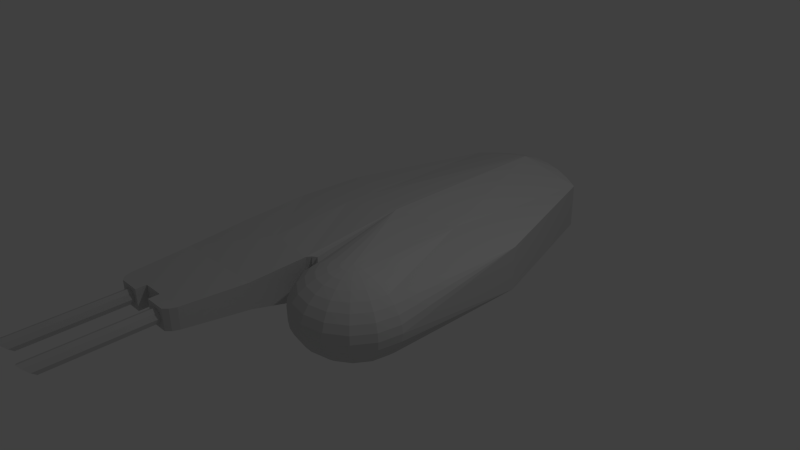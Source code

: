 # Source: jaeger.blend  (saved by Blender 2.72.0; exported with 4.5.12 LTS)
import bpy
from mathutils import Matrix  # noqa: F401  (used for matrix-valued properties, if any)

bpy.ops.wm.read_factory_settings(use_empty=True)
scene = bpy.context.scene
scene.name = 'Scene'

# ---- collections
col_collection_1 = bpy.data.collections.new('Collection 1'); scene.collection.children.link(col_collection_1)

# ---- materials (node trees are filled in below, after node groups)
mat_material_jaeger_texture_tga = bpy.data.materials.new('Material_jaeger.texture.tga')
mat_material_jaeger_texture_tga.alpha_threshold = 0.0
mat_material_jaeger_texture_tga.use_transparent_shadow = False
mat_material_jaeger_texture_tga.diffuse_color = (0.64, 0.64, 0.64, 1.0)
mat_material_jaeger_texture_tga.specular_color = (0.5, 0.5, 0.5)
mat_material_jaeger_texture_tga.roughness = 0.5
mat_material_jaeger_texture_tga.specular_intensity = 1.0

# ---- material node trees

# ---- world
world_world = bpy.data.worlds.new('World'); scene.world = world_world
world_world.color = (0.05088, 0.05088, 0.05088)
world_world.use_sun_shadow = False
world_world.sun_shadow_jitter_overblur = 0.0
world_world.cycles.sampling_method = 'MANUAL'
world_world.cycles.sample_map_resolution = 256

# ---- cameras
cam_camera = bpy.data.cameras.new('Camera')
cam_camera.clip_end = 100.0
cam_camera.lens = 35.0
cam_camera.sensor_width = 32.0
cam_camera.sensor_height = 18.0
cam_camera.ortho_scale = 7.314
cam_camera.dof.focus_distance = 0.0
cam_camera.dof.aperture_fstop = 128.0

# ---- lights
light_lamp = bpy.data.lights.new('Lamp', 'POINT')
light_lamp.transmission_factor = 0.0
light_lamp.cutoff_distance = 30.0
light_lamp.energy = 100.0
light_lamp.shadow_buffer_clip_start = 1.001
light_lamp.shadow_soft_size = 0.1
light_lamp.shadow_maximum_resolution = 0.006
light_lamp.use_absolute_resolution = True
light_lamp.cycles.use_multiple_importance_sampling = False

# ---- meshes
me_jaeger = bpy.data.meshes.new('jaeger')
me_jaeger.from_pydata([(0.9, 0.3, -3.0), (0.675, 0.3255, -3.125), (0.0, 0.5, -3.0), (0.45, 0.359, -3.21), (0.225, 0.3791, -3.265), (0.0, 0.39, -3.3), (-0.225, 0.3791, -3.265), (-0.45, 0.359, -3.21), (-0.675, 0.3255, -3.125), (-0.9, 0.3, -3.0), (0.9, -0.3, -3.0), (0.0, -0.5, -3.0), (0.675, -0.3255, -3.125), (0.45, -0.359, -3.21), (0.225, -0.3791, -3.265), (0.0, -0.39, -3.3), (-0.225, -0.3791, -3.265), (-0.45, -0.359, -3.21), (-0.675, -0.3255, -3.125), (-0.9, -0.3, -3.0), (0.8, -0.56, 1.0), (0.6558, -0.5492, 1.06), (0.6439, -0.5492, 1.0), (0.6439, 0.5492, 1.0), (0.6558, 0.5492, 1.06), (0.8, 0.56, 1.0), (0.6896, 0.5492, 1.11), (0.6896, -0.5492, 1.11), (0.7403, -0.5492, 1.144), (0.7403, 0.5492, 1.144), (0.8, 0.5492, 1.156), (0.8, -0.5492, 1.156), (0.8597, -0.5492, 1.144), (0.8597, 0.5492, 1.144), (0.9104, 0.5492, 1.11), (0.9104, -0.5492, 1.11), (0.9442, -0.5492, 1.06), (0.9442, 0.5492, 1.06), (0.9561, 0.5492, 1.0), (0.9561, -0.5492, 1.0), (0.0, 0.5, -0.4), (0.0, 0.3, 0.9), (0.1348, 0.3111, 1.0), (0.4939, 0.5174, 1.0), (0.3555, 0.4656, 1.0), (0.2343, 0.396, 1.0), (0.0, -0.5, -0.4), (0.1348, -0.3111, 1.0), (0.0, -0.3, 0.9), (0.2343, -0.396, 1.0), (0.3555, -0.4656, 1.0), (0.4939, -0.5174, 1.0), (0.0609, 0.2143, 1.0), (0.01537, 0.1093, 1.0), (0.0, 0.0, 1.0), (0.01537, -0.1093, 1.0), (0.0609, -0.2143, 1.0), (0.75, 0.4, -0.7), (1.5, 0.3, -1.0), (0.75, -0.4, -0.7), (1.5, -0.3, -1.0), (1.366, 0.396, 1.0), (1.465, 0.3111, 1.0), (1.539, 0.2143, 1.0), (1.585, 0.1093, 1.0), (1.6, 0.0, 1.0), (1.106, 0.5174, 1.0), (1.244, 0.4656, 1.0), (1.366, -0.396, 1.0), (1.244, -0.4656, 1.0), (1.106, -0.5174, 1.0), (1.585, -0.1093, 1.0), (1.539, -0.2143, 1.0), (1.465, -0.3111, 1.0), (-0.8, 0.15, 2.6), (-0.5, 0.15, 2.75), (-0.44, 0.15, 2.69), (-0.4, 0.15, 2.6), (-1.4, 0.15, 2.75), (-1.1, 0.15, 2.6), (-1.47, 0.15, 2.69), (-1.5, 0.15, 2.6), (-0.8, -0.15, 2.6), (-0.44, -0.15, 2.69), (-0.5, -0.15, 2.75), (-0.4, -0.15, 2.6), (-1.5, -0.15, 2.6), (-1.1, -0.15, 2.6), (-1.47, -0.15, 2.69), (-1.4, -0.15, 2.75), (-0.06, 0.3, 0.94), (-0.06, -0.3, 0.94), (0.0, 0.3, 0.9), (-0.89, 0.183, 1.738), (-0.89, -0.183, 1.738), (-0.1, 0.3, 1.0), (-0.1, -0.3, 1.0), (-0.75, 0.4, -0.7), (-1.5, 0.3, -1.0), (-0.75, -0.4, -0.7), (-1.5, -0.3, -1.0), (-0.77, 0.4055, -0.2438), (-0.77, -0.4055, -0.2438), (-1.247, 0.000417, 4.25), (-1.147, 0.000417, 4.25), (-1.176, 0.07113, 4.32), (-1.176, -0.07029, 4.18), (-1.247, -0.09958, 4.15), (-1.317, -0.07029, 4.18), (-1.347, 0.000417, 4.25), (-1.317, 0.07113, 4.32), (-1.247, 0.1004, 4.35), (-1.1, 0.0, 2.75), (-1.1, -0.15, 2.75), (-1.1, 0.15, 2.75), (-0.8, 0.0, 2.75), (-0.8, 0.15, 2.75), (-0.8, -0.15, 2.75), (-1.4, 0.0, 2.75), (-0.5, 0.0, 2.75), (-0.65, 0.15, 2.75), (-1.25, 0.15, 2.75), (-0.65, -0.15, 2.75), (-1.25, -0.15, 2.75), (-0.6465, 0.000417, 4.25), (-0.5758, 0.07113, 4.32), (-0.6465, 0.1004, 4.35), (-0.7172, 0.07113, 4.32), (-0.7465, 0.000417, 4.25), (-0.7172, -0.07029, 4.18), (-0.6465, -0.09958, 4.15), (-0.5758, -0.07029, 4.18), (-0.5465, 0.000417, 4.25), (0.0, -0.3, -3.0), (0.0, 0.3, -3.0), (-0.765, -0.21, -2.9), (-0.765, 0.21, -2.9), (-0.135, 0.21, -2.9), (-0.135, -0.21, -2.9), (0.765, 0.21, -2.9), (0.765, -0.21, -2.9), (0.135, -0.21, -2.9), (0.135, 0.21, -2.9), (-0.5758, -0.07029, 2.75), (-0.5465, 0.000417, 2.75), (-0.6465, -0.09958, 2.75), (-0.5758, 0.07113, 2.75), (-0.6465, 0.1004, 2.75), (-0.7172, -0.07029, 2.75), (-0.7465, 0.000417, 2.75), (-0.7172, 0.07113, 2.75), (-1.176, -0.07029, 2.75), (-1.147, 0.000417, 2.75), (-1.247, -0.09958, 2.75), (-1.176, 0.07113, 2.75), (-1.247, 0.1004, 2.75), (-1.317, -0.07029, 2.75), (-1.347, 0.000417, 2.75), (-1.317, 0.07113, 2.75), (-0.24, -0.183, 1.738), (-0.825, -0.2926, 0.9125), (-1.55, -0.252, 0.825), (-1.54, -0.183, 1.737), (-1.54, -0.303, -0.0875), (-1.55, 0.252, 0.825), (-1.54, 0.183, 1.737), (-0.825, 0.2926, 0.9125), (-1.54, 0.303, -0.0875), (-0.24, 0.183, 1.738), (1.083, -0.5174, 1.117), (1.211, -0.4656, 1.17), (1.323, -0.396, 1.216), (1.415, -0.3111, 1.255), (1.483, -0.2143, 1.283), (1.525, -0.1093, 1.3), (1.539, 0.0, 1.306), (1.525, 0.1093, 1.3), (1.483, 0.2143, 1.283), (1.415, 0.3111, 1.255), (1.323, 0.396, 1.216), (1.211, 0.4656, 1.17), (1.083, 0.5174, 1.117), (1.016, 0.5174, 1.216), (1.114, 0.4656, 1.314), (1.2, 0.396, 1.4), (1.27, 0.3111, 1.47), (1.323, 0.2143, 1.523), (1.355, 0.1093, 1.555), (1.366, 0.0, 1.566), (1.355, -0.1093, 1.555), (1.323, -0.2143, 1.523), (1.27, -0.3111, 1.47), (1.2, -0.396, 1.4), (1.114, -0.4656, 1.314), (1.016, -0.5174, 1.216), (0.9172, -0.5174, 1.283), (0.9701, -0.4656, 1.411), (1.016, -0.396, 1.523), (1.055, -0.3111, 1.615), (1.083, -0.2143, 1.683), (1.1, -0.1093, 1.725), (1.106, 0.0, 1.739), (1.1, 0.1093, 1.725), (1.083, 0.2143, 1.683), (1.055, 0.3111, 1.615), (1.016, 0.396, 1.523), (0.9701, 0.4656, 1.411), (0.9172, 0.5174, 1.283), (0.8, 0.5174, 1.306), (0.8, 0.4656, 1.444), (0.8, 0.396, 1.566), (0.8, 0.3111, 1.665), (0.8, 0.2143, 1.739), (0.8, 0.1093, 1.785), (0.8, 0.0, 1.8), (0.8, -0.1093, 1.785), (0.8, -0.2143, 1.739), (0.8, -0.3111, 1.665), (0.8, -0.396, 1.566), (0.8, -0.4656, 1.444), (0.8, -0.5174, 1.306), (0.6828, -0.5174, 1.283), (0.6299, -0.4656, 1.411), (0.5835, -0.396, 1.523), (0.5454, -0.3111, 1.615), (0.5172, -0.2143, 1.683), (0.4997, -0.1093, 1.725), (0.4939, 0.0, 1.739), (0.4997, 0.1093, 1.725), (0.5172, 0.2143, 1.683), (0.5454, 0.3111, 1.615), (0.5835, 0.396, 1.523), (0.6299, 0.4656, 1.411), (0.6828, 0.5174, 1.283), (0.5835, 0.5174, 1.216), (0.4857, 0.4656, 1.314), (0.4, 0.396, 1.4), (0.3297, 0.3111, 1.47), (0.2774, 0.2143, 1.523), (0.2452, 0.1093, 1.555), (0.2343, 0.0, 1.566), (0.2452, -0.1093, 1.555), (0.2774, -0.2143, 1.523), (0.3297, -0.3111, 1.47), (0.4, -0.396, 1.4), (0.4857, -0.4656, 1.314), (0.5835, -0.5174, 1.216), (0.5172, -0.5174, 1.117), (0.3894, -0.4656, 1.17), (0.2774, -0.396, 1.216), (0.1855, -0.3111, 1.255), (0.1172, -0.2143, 1.283), (0.0751, -0.1093, 1.3), (0.0609, 0.0, 1.306), (0.0751, 0.1093, 1.3), (0.1172, 0.2143, 1.283), (0.1855, 0.3111, 1.255), (0.2774, 0.396, 1.216), (0.3894, 0.4656, 1.17), (0.5172, 0.5174, 1.117), (-1.5, -0.15, 2.6), (0.0, -0.3, 0.9)], [(261, 91), (86, 260), (260, 88), (41, 92), (48, 261)], [(0, 1, 2), (1, 3, 2), (3, 4, 2), (4, 5, 2), (5, 6, 2), (6, 7, 2), (7, 8, 2), (8, 9, 2), (10, 11, 12), (12, 11, 13), (13, 11, 14), (14, 11, 15), (15, 11, 16), (16, 11, 17), (17, 11, 18), (18, 11, 19), (20, 21, 22), (23, 24, 25), (24, 26, 25), (20, 27, 21), (20, 28, 27), (26, 29, 25), (29, 30, 25), (20, 31, 28), (20, 32, 31), (30, 33, 25), (33, 34, 25), (20, 35, 32), (20, 36, 35), (34, 37, 25), (37, 38, 25), (20, 39, 36), (40, 41, 42), (40, 23, 25), (40, 43, 23), (40, 44, 43), (40, 45, 44), (40, 42, 45), (46, 47, 48), (46, 20, 22), (46, 49, 47), (46, 50, 49), (46, 51, 50), (46, 22, 51), (41, 52, 42), (41, 53, 52), (41, 54, 53), (48, 55, 54), (48, 56, 55), (48, 47, 56), (57, 0, 2), (40, 57, 2), (58, 0, 57), (59, 11, 10), (46, 11, 59), (59, 10, 60), (58, 61, 62), (58, 57, 61), (58, 62, 63), (58, 63, 64), (58, 64, 65), (25, 38, 57), (38, 66, 57), (66, 67, 57), (67, 61, 57), (40, 25, 57), (46, 59, 20), (20, 59, 39), (68, 69, 59), (69, 70, 59), (70, 39, 59), (60, 65, 71), (60, 71, 72), (60, 72, 73), (60, 73, 68), (60, 68, 59), (58, 65, 60), (74, 75, 76), (74, 76, 77), (78, 79, 80), (81, 80, 79), (82, 83, 84), (82, 85, 83), (86, 87, 88), (89, 88, 87), (54, 90, 91), (48, 54, 91), (54, 92, 90), (79, 74, 93), (87, 94, 82), (40, 95, 90), (40, 90, 41), (46, 48, 91), (46, 91, 96), (97, 2, 9), (98, 97, 9), (97, 40, 2), (99, 19, 11), (100, 19, 99), (99, 11, 46), (40, 97, 101), (46, 102, 99), (103, 104, 105), (103, 106, 104), (103, 107, 106), (103, 108, 107), (103, 109, 108), (103, 110, 109), (103, 111, 110), (103, 105, 111), (112, 87, 79), (113, 87, 112), (112, 79, 114), (115, 74, 82), (116, 74, 115), (115, 82, 117), (118, 80, 88), (78, 80, 118), (118, 88, 89), (119, 83, 76), (84, 83, 119), (119, 76, 75), (75, 74, 120), (120, 74, 116), (114, 79, 121), (121, 79, 78), (117, 82, 122), (122, 82, 84), (89, 87, 123), (123, 87, 113), (124, 125, 126), (124, 126, 127), (124, 127, 128), (124, 128, 129), (124, 129, 130), (124, 130, 131), (124, 131, 132), (124, 132, 125), (10, 12, 133), (19, 133, 18), (15, 133, 14), (15, 16, 133), (13, 133, 12), (13, 14, 133), (17, 18, 133), (17, 133, 16), (0, 134, 1), (9, 8, 134), (5, 4, 134), (5, 134, 6), (3, 1, 134), (3, 134, 4), (7, 134, 8), (7, 6, 134), (135, 136, 137), (135, 137, 138), (139, 140, 141), (139, 141, 142), (134, 142, 141), (134, 141, 133), (10, 133, 141), (10, 141, 140), (0, 139, 142), (0, 142, 134), (0, 10, 140), (0, 140, 139), (133, 138, 137), (133, 137, 134), (19, 135, 133), (135, 138, 133), (9, 134, 136), (134, 137, 136), (19, 9, 136), (19, 136, 135), (98, 9, 19), (98, 19, 100), (0, 58, 60), (0, 60, 10), (84, 119, 143), (119, 144, 143), (84, 143, 122), (143, 145, 122), (75, 146, 119), (146, 144, 119), (75, 120, 146), (120, 147, 146), (117, 148, 115), (148, 149, 115), (117, 122, 148), (122, 145, 148), (116, 115, 150), (115, 149, 150), (116, 150, 120), (150, 147, 120), (113, 112, 151), (112, 152, 151), (113, 151, 123), (151, 153, 123), (114, 154, 112), (154, 152, 112), (114, 121, 154), (121, 155, 154), (89, 156, 118), (156, 157, 118), (89, 123, 156), (123, 153, 156), (78, 118, 158), (118, 157, 158), (78, 158, 121), (158, 155, 121), (146, 125, 132), (146, 132, 144), (144, 132, 131), (144, 131, 143), (143, 131, 130), (143, 130, 145), (145, 130, 148), (130, 129, 148), (148, 129, 149), (129, 128, 149), (149, 128, 150), (128, 127, 150), (150, 127, 147), (127, 126, 147), (147, 126, 125), (147, 125, 146), (155, 111, 105), (155, 105, 154), (158, 110, 155), (110, 111, 155), (157, 109, 158), (109, 110, 158), (156, 108, 157), (108, 109, 157), (153, 107, 156), (107, 108, 156), (151, 106, 107), (151, 107, 153), (152, 104, 106), (152, 106, 151), (154, 105, 104), (154, 104, 152), (96, 159, 160), (159, 94, 160), (46, 96, 102), (96, 160, 102), (161, 160, 162), (160, 94, 162), (161, 163, 160), (163, 102, 160), (100, 99, 163), (99, 102, 163), (164, 165, 166), (165, 93, 166), (164, 166, 167), (166, 101, 167), (98, 167, 97), (167, 101, 97), (95, 166, 168), (166, 93, 168), (40, 101, 95), (101, 166, 95), (86, 162, 87), (162, 94, 87), (159, 85, 94), (85, 82, 94), (81, 79, 165), (79, 93, 165), (168, 93, 77), (93, 74, 77), (86, 81, 165), (86, 165, 162), (164, 161, 162), (164, 162, 165), (164, 167, 163), (164, 163, 161), (98, 100, 163), (98, 163, 167), (168, 77, 85), (168, 85, 159), (95, 168, 159), (95, 159, 96), (95, 96, 91), (95, 91, 90), (77, 76, 83), (77, 83, 85), (86, 88, 80), (86, 80, 81), (79, 87, 82), (79, 82, 74), (36, 39, 70), (36, 70, 169), (169, 70, 69), (169, 69, 170), (170, 69, 68), (170, 68, 171), (171, 68, 73), (171, 73, 172), (172, 73, 173), (73, 72, 173), (173, 72, 71), (173, 71, 174), (174, 71, 65), (174, 65, 175), (175, 65, 176), (65, 64, 176), (176, 64, 63), (176, 63, 177), (177, 63, 62), (177, 62, 178), (178, 62, 179), (62, 61, 179), (179, 61, 67), (179, 67, 180), (180, 67, 66), (180, 66, 181), (181, 66, 38), (181, 38, 37), (182, 181, 37), (182, 37, 34), (183, 180, 181), (183, 181, 182), (184, 179, 180), (184, 180, 183), (185, 178, 179), (185, 179, 184), (186, 177, 178), (186, 178, 185), (187, 176, 177), (187, 177, 186), (188, 175, 187), (175, 176, 187), (189, 174, 175), (189, 175, 188), (190, 173, 174), (190, 174, 189), (191, 172, 190), (172, 173, 190), (192, 171, 172), (192, 172, 191), (193, 170, 171), (193, 171, 192), (194, 169, 170), (194, 170, 193), (35, 36, 169), (35, 169, 194), (32, 35, 194), (32, 194, 195), (195, 194, 193), (195, 193, 196), (196, 193, 197), (193, 192, 197), (197, 192, 191), (197, 191, 198), (198, 191, 190), (198, 190, 199), (199, 190, 189), (199, 189, 200), (200, 189, 188), (200, 188, 201), (201, 188, 202), (188, 187, 202), (202, 187, 186), (202, 186, 203), (203, 186, 185), (203, 185, 204), (204, 185, 184), (204, 184, 205), (205, 184, 183), (205, 183, 206), (206, 183, 182), (206, 182, 207), (207, 182, 34), (207, 34, 33), (208, 207, 33), (208, 33, 30), (209, 206, 207), (209, 207, 208), (210, 205, 206), (210, 206, 209), (211, 204, 205), (211, 205, 210), (212, 203, 204), (212, 204, 211), (213, 202, 203), (213, 203, 212), (214, 201, 202), (214, 202, 213), (215, 200, 201), (215, 201, 214), (216, 199, 200), (216, 200, 215), (217, 198, 216), (198, 199, 216), (218, 197, 198), (218, 198, 217), (219, 196, 197), (219, 197, 218), (220, 195, 196), (220, 196, 219), (31, 32, 195), (31, 195, 220), (28, 31, 220), (28, 220, 221), (221, 220, 219), (221, 219, 222), (222, 219, 223), (219, 218, 223), (223, 218, 217), (223, 217, 224), (224, 217, 225), (217, 216, 225), (225, 216, 215), (225, 215, 226), (226, 215, 214), (226, 214, 227), (227, 214, 213), (227, 213, 228), (228, 213, 212), (228, 212, 229), (229, 212, 211), (229, 211, 230), (230, 211, 210), (230, 210, 231), (231, 210, 209), (231, 209, 232), (232, 209, 208), (232, 208, 233), (233, 208, 30), (233, 30, 29), (234, 233, 29), (234, 29, 26), (235, 232, 233), (235, 233, 234), (236, 231, 232), (236, 232, 235), (237, 230, 231), (237, 231, 236), (238, 229, 230), (238, 230, 237), (239, 228, 229), (239, 229, 238), (240, 227, 228), (240, 228, 239), (241, 226, 227), (241, 227, 240), (242, 225, 226), (242, 226, 241), (243, 224, 242), (224, 225, 242), (244, 223, 224), (244, 224, 243), (245, 222, 223), (245, 223, 244), (246, 221, 222), (246, 222, 245), (27, 28, 221), (27, 221, 246), (21, 27, 246), (21, 246, 247), (247, 246, 245), (247, 245, 248), (248, 245, 249), (245, 244, 249), (249, 244, 243), (249, 243, 250), (250, 243, 251), (243, 242, 251), (251, 242, 241), (251, 241, 252), (252, 241, 240), (252, 240, 253), (253, 240, 239), (253, 239, 254), (254, 239, 238), (254, 238, 255), (255, 238, 237), (255, 237, 256), (256, 237, 236), (256, 236, 257), (257, 236, 235), (257, 235, 258), (258, 235, 259), (235, 234, 259), (259, 234, 26), (259, 26, 24), (43, 259, 24), (43, 24, 23), (44, 258, 259), (44, 259, 43), (45, 257, 258), (45, 258, 44), (42, 256, 257), (42, 257, 45), (52, 255, 256), (52, 256, 42), (53, 254, 255), (53, 255, 52), (54, 253, 254), (54, 254, 53), (55, 252, 253), (55, 253, 54), (56, 251, 252), (56, 252, 55), (47, 250, 56), (250, 251, 56), (49, 249, 250), (49, 250, 47), (50, 248, 249), (50, 249, 49), (51, 247, 248), (51, 248, 50), (22, 21, 247), (22, 247, 51)])
_uv = me_jaeger.uv_layers.new(name='UVMap')
_uv.uv.foreach_set('vector', [0.2789, 0.7032, 0.2538, 0.7165, 0.1795, 0.7018, 0.2538, 0.7165, 0.2288, 0.7255, 0.1795, 0.7018, 0.2288, 0.7255, 0.2039, 0.7311, 0.1795, 0.7018, 0.2039, 0.7311, 0.179, 0.7346, 0.1795, 0.7018, 0.179, 0.7346, 0.1541, 0.7304, 0.1795, 0.7018, 0.1541, 0.7304, 0.1294, 0.724, 0.1795, 0.7018, 0.1294, 0.724, 0.1046, 0.7143, 0.1795, 0.7018, 0.1046, 0.7143, 0.07992, 0.7002, 0.1795, 0.7018, 0.4319, 0.7172, 0.5348, 0.7158, 0.4579, 0.731, 0.4579, 0.731, 0.5348, 0.7158, 0.4837, 0.7403, 0.4837, 0.7403, 0.5348, 0.7158, 0.5096, 0.7462, 0.5096, 0.7462, 0.5348, 0.7158, 0.5354, 0.7497, 0.5354, 0.7497, 0.5348, 0.7158, 0.5611, 0.7454, 0.5611, 0.7454, 0.5348, 0.7158, 0.5868, 0.7388, 0.5868, 0.7388, 0.5348, 0.7158, 0.6124, 0.7287, 0.6124, 0.7287, 0.5348, 0.7158, 0.6379, 0.7142, 0.4364, 0.2636, 0.4528, 0.2566, 0.4542, 0.2634, 0.2573, 0.2649, 0.2588, 0.2584, 0.2746, 0.2652, 0.2588, 0.2584, 0.2626, 0.2529, 0.2746, 0.2652, 0.4364, 0.2636, 0.4488, 0.2509, 0.4528, 0.2566, 0.4364, 0.2636, 0.4429, 0.2472, 0.4488, 0.2509, 0.2626, 0.2529, 0.2675, 0.2493, 0.2746, 0.2652, 0.2675, 0.2493, 0.274, 0.2481, 0.2746, 0.2652, 0.4364, 0.2636, 0.4361, 0.2459, 0.4429, 0.2472, 0.4364, 0.2636, 0.4293, 0.2474, 0.4361, 0.2459, 0.274, 0.2481, 0.2802, 0.2495, 0.2746, 0.2652, 0.2802, 0.2495, 0.287, 0.2532, 0.2746, 0.2652, 0.4364, 0.2636, 0.4235, 0.2513, 0.4293, 0.2474, 0.4364, 0.2636, 0.4198, 0.2571, 0.4235, 0.2513, 0.287, 0.2532, 0.2906, 0.2588, 0.2746, 0.2652, 0.2906, 0.2588, 0.2918, 0.2654, 0.2746, 0.2652, 0.4364, 0.2636, 0.4185, 0.2639, 0.4198, 0.2571, 0.1838, 0.4171, 0.1858, 0.2747, 0.2009, 0.2639, 0.1838, 0.4171, 0.2573, 0.2649, 0.2746, 0.2652, 0.1838, 0.4171, 0.2407, 0.2646, 0.2573, 0.2649, 0.1838, 0.4171, 0.2254, 0.2644, 0.2407, 0.2646, 0.1838, 0.4171, 0.212, 0.2641, 0.2254, 0.2644, 0.1838, 0.4171, 0.2009, 0.2639, 0.212, 0.2641, 0.5304, 0.421, 0.5127, 0.2624, 0.5283, 0.2735, 0.5304, 0.421, 0.4364, 0.2636, 0.4542, 0.2634, 0.5304, 0.421, 0.5012, 0.2626, 0.5127, 0.2624, 0.5304, 0.421, 0.4873, 0.2628, 0.5012, 0.2626, 0.5304, 0.421, 0.4714, 0.2631, 0.4873, 0.2628, 0.5304, 0.421, 0.4542, 0.2634, 0.4714, 0.2631, 0.2251, 0.8302, 0.2126, 0.8355, 0.2108, 0.8205, 0.2251, 0.8302, 0.2108, 0.8495, 0.2126, 0.8355, 0.483, 0.8482, 0.5225, 0.8373, 0.5081, 0.8375, 0.562, 0.8484, 0.5369, 0.8376, 0.5225, 0.8373, 0.2381, 0.8302, 0.2506, 0.8355, 0.2525, 0.8495, 0.2381, 0.8302, 0.2525, 0.8205, 0.2506, 0.8355, 0.2662, 0.4511, 0.2789, 0.7032, 0.1795, 0.7018, 0.1838, 0.4171, 0.2662, 0.4511, 0.1795, 0.7018, 0.3485, 0.4852, 0.2789, 0.7032, 0.2662, 0.4511, 0.4451, 0.4562, 0.5348, 0.7158, 0.4319, 0.7172, 0.5304, 0.421, 0.5348, 0.7158, 0.4451, 0.4562, 0.4451, 0.4562, 0.4319, 0.7172, 0.3598, 0.4915, 0.3485, 0.4852, 0.337, 0.266, 0.348, 0.2661, 0.3485, 0.4852, 0.2662, 0.4511, 0.337, 0.266, 0.991, 0.2545, 0.9933, 0.5041, 0.9807, 0.5045, 0.991, 0.2545, 0.9807, 0.5045, 0.967, 0.5048, 0.991, 0.2545, 0.967, 0.5048, 0.9528, 0.5049, 0.2746, 0.2652, 0.2918, 0.2654, 0.2662, 0.4511, 0.2918, 0.2654, 0.3084, 0.2656, 0.2662, 0.4511, 0.3084, 0.2656, 0.3237, 0.2658, 0.2662, 0.4511, 0.3237, 0.2658, 0.337, 0.266, 0.2662, 0.4511, 0.1838, 0.4171, 0.2746, 0.2652, 0.2662, 0.4511, 0.5304, 0.421, 0.4451, 0.4562, 0.4364, 0.2636, 0.4364, 0.2636, 0.4451, 0.4562, 0.4185, 0.2639, 0.3717, 0.2645, 0.3855, 0.2643, 0.4451, 0.4562, 0.3855, 0.2643, 0.4013, 0.2641, 0.4451, 0.4562, 0.4013, 0.2641, 0.4185, 0.2639, 0.4451, 0.4562, 0.913, 0.2547, 0.9528, 0.5049, 0.9386, 0.5049, 0.913, 0.2547, 0.9386, 0.5049, 0.9249, 0.5047, 0.913, 0.2547, 0.9249, 0.5047, 0.9124, 0.5044, 0.3598, 0.4915, 0.3604, 0.2646, 0.3717, 0.2645, 0.3598, 0.4915, 0.3717, 0.2645, 0.4451, 0.4562, 0.991, 0.2545, 0.9528, 0.5049, 0.913, 0.2547, 0.1001, 0.08714, 0.1335, 0.07121, 0.1401, 0.07788, 0.1001, 0.08714, 0.1401, 0.07788, 0.1443, 0.0878, 0.03404, 0.06974, 0.06696, 0.08665, 0.02621, 0.0762, 0.02274, 0.086, 0.02621, 0.0762, 0.06696, 0.08665, 0.617, 0.0793, 0.5757, 0.06971, 0.5824, 0.0628, 0.617, 0.0793, 0.5712, 0.07998, 0.5757, 0.06971, 0.6971, 0.07812, 0.6514, 0.0788, 0.6936, 0.06797, 0.6854, 0.06128, 0.6936, 0.06797, 0.6514, 0.0788, 0.6157, 0.808, 0.608, 0.8452, 0.6078, 0.7708, 0.6156, 0.7708, 0.6157, 0.808, 0.6078, 0.7708, 0.6157, 0.808, 0.6158, 0.8451, 0.608, 0.8452, 0.06696, 0.08665, 0.1001, 0.08714, 0.08877, 0.1814, 0.6514, 0.0788, 0.6288, 0.1769, 0.617, 0.0793, 0.1838, 0.4171, 0.1749, 0.2636, 0.1793, 0.2702, 0.1838, 0.4171, 0.1793, 0.2702, 0.1858, 0.2747, 0.5304, 0.421, 0.5283, 0.2735, 0.5351, 0.2688, 0.5304, 0.421, 0.5351, 0.2688, 0.5395, 0.262, 0.1004, 0.4487, 0.1795, 0.7018, 0.07992, 0.7002, 0.0169, 0.4803, 0.1004, 0.4487, 0.07992, 0.7002, 0.1004, 0.4487, 0.1838, 0.4171, 0.1795, 0.7018, 0.6168, 0.4537, 0.6379, 0.7142, 0.5348, 0.7158, 0.7032, 0.4864, 0.6379, 0.7142, 0.6168, 0.4537, 0.6168, 0.4537, 0.5348, 0.7158, 0.5304, 0.421, 0.1838, 0.4171, 0.1004, 0.4487, 0.09891, 0.3987, 0.5304, 0.421, 0.6183, 0.4019, 0.6168, 0.4537, 0.08598, 0.7722, 0.08602, 0.7849, 0.07759, 0.781, 0.08598, 0.7722, 0.09435, 0.7814, 0.08602, 0.7849, 0.3733, 0.7978, 0.3732, 0.8094, 0.3647, 0.8057, 0.3733, 0.7978, 0.3817, 0.8057, 0.3732, 0.8094, 0.08599, 0.7723, 0.08594, 0.785, 0.07757, 0.7811, 0.08599, 0.7723, 0.0944, 0.7811, 0.08594, 0.785, 0.08604, 0.7725, 0.08604, 0.7853, 0.07762, 0.7813, 0.08604, 0.7725, 0.09436, 0.7816, 0.08604, 0.7853, 0.1736, 0.7894, 0.154, 0.808, 0.1542, 0.7708, 0.1735, 0.808, 0.154, 0.808, 0.1736, 0.7894, 0.1736, 0.7894, 0.1542, 0.7708, 0.1737, 0.7709, 0.1736, 0.839, 0.1543, 0.8576, 0.1541, 0.8205, 0.1737, 0.8576, 0.1543, 0.8576, 0.1736, 0.839, 0.1736, 0.839, 0.1541, 0.8205, 0.1735, 0.8204, 0.285, 0.808, 0.3045, 0.8167, 0.2655, 0.8166, 0.3045, 0.8081, 0.3045, 0.8167, 0.285, 0.808, 0.285, 0.808, 0.2655, 0.8166, 0.2655, 0.808, 0.1214, 0.7783, 0.1019, 0.7709, 0.1409, 0.7708, 0.1019, 0.7783, 0.1019, 0.7709, 0.1214, 0.7783, 0.1214, 0.7783, 0.1409, 0.7708, 0.1409, 0.7782, 0.1335, 0.07121, 0.1001, 0.08714, 0.1169, 0.07096, 0.1169, 0.07096, 0.1001, 0.08714, 0.1004, 0.07072, 0.0672, 0.07023, 0.06696, 0.08665, 0.05062, 0.06998, 0.05062, 0.06998, 0.06696, 0.08665, 0.03404, 0.06974, 0.6168, 0.06229, 0.617, 0.0793, 0.5996, 0.06255, 0.5996, 0.06255, 0.617, 0.0793, 0.5824, 0.0628, 0.6854, 0.06128, 0.6514, 0.0788, 0.6683, 0.06153, 0.6683, 0.06153, 0.6514, 0.0788, 0.6511, 0.06179, 0.08602, 0.7724, 0.09441, 0.7815, 0.08598, 0.7852, 0.08602, 0.7724, 0.08598, 0.7852, 0.0776, 0.7812, 0.08594, 0.7723, 0.09434, 0.7811, 0.08596, 0.785, 0.08594, 0.7723, 0.08596, 0.785, 0.07764, 0.7808, 0.06246, 0.7818, 0.07086, 0.7905, 0.06238, 0.7943, 0.06246, 0.7818, 0.06238, 0.7943, 0.05394, 0.7905, 0.08598, 0.7723, 0.09439, 0.7815, 0.08604, 0.785, 0.08598, 0.7723, 0.08604, 0.785, 0.07761, 0.7811, 0.7676, 0.7708, 0.7838, 0.7987, 0.7676, 0.8823, 0.7677, 0.9938, 0.7676, 0.8823, 0.7839, 0.9659, 0.8066, 0.8824, 0.7676, 0.8823, 0.802, 0.8545, 0.8066, 0.8824, 0.8021, 0.9102, 0.7676, 0.8823, 0.7949, 0.8266, 0.7676, 0.8823, 0.7838, 0.7987, 0.7949, 0.8266, 0.802, 0.8545, 0.7676, 0.8823, 0.7949, 0.9381, 0.7839, 0.9659, 0.7676, 0.8823, 0.7949, 0.9381, 0.7676, 0.8823, 0.8021, 0.9102, 0.4521, 0.7708, 0.452, 0.8823, 0.4358, 0.7987, 0.452, 0.9938, 0.4357, 0.9659, 0.452, 0.8823, 0.413, 0.8824, 0.4176, 0.8545, 0.452, 0.8823, 0.413, 0.8824, 0.452, 0.8823, 0.4176, 0.9102, 0.4248, 0.8266, 0.4358, 0.7987, 0.452, 0.8823, 0.4248, 0.8266, 0.452, 0.8823, 0.4176, 0.8545, 0.4247, 0.9381, 0.452, 0.8823, 0.4357, 0.9659, 0.4247, 0.9381, 0.4176, 0.9102, 0.452, 0.8823, 0.924, 0.6031, 0.9786, 0.603, 0.9789, 0.681, 0.924, 0.6031, 0.9789, 0.681, 0.9243, 0.6812, 0.9793, 0.7925, 0.9246, 0.7927, 0.9244, 0.7146, 0.9793, 0.7925, 0.9244, 0.7146, 0.979, 0.7145, 0.9907, 0.6977, 0.979, 0.7145, 0.9244, 0.7146, 0.9907, 0.6977, 0.9244, 0.7146, 0.9126, 0.6979, 0.7676, 0.7708, 0.7676, 0.8823, 0.7547, 0.8655, 0.7676, 0.7708, 0.7547, 0.8655, 0.7546, 0.7875, 0.4521, 0.7708, 0.465, 0.7875, 0.465, 0.8655, 0.4521, 0.7708, 0.465, 0.8655, 0.452, 0.8823, 0.991, 0.8092, 0.913, 0.8094, 0.9246, 0.7927, 0.991, 0.8092, 0.9246, 0.7927, 0.9793, 0.7925, 0.9126, 0.6979, 0.9243, 0.6812, 0.9789, 0.681, 0.9126, 0.6979, 0.9789, 0.681, 0.9907, 0.6977, 0.7677, 0.9938, 0.7547, 0.977, 0.7676, 0.8823, 0.7547, 0.977, 0.7547, 0.899, 0.7676, 0.8823, 0.452, 0.9938, 0.452, 0.8823, 0.4649, 0.977, 0.452, 0.8823, 0.465, 0.899, 0.4649, 0.977, 0.9123, 0.5864, 0.9903, 0.5862, 0.9786, 0.603, 0.9123, 0.5864, 0.9786, 0.603, 0.924, 0.6031, 0.7904, 0.4763, 0.7913, 0.7215, 0.7133, 0.7218, 0.7904, 0.4763, 0.7133, 0.7218, 0.7124, 0.4765, 0.9903, 0.006195, 0.991, 0.2545, 0.913, 0.2547, 0.9903, 0.006195, 0.913, 0.2547, 0.9123, 0.006423, 0.1019, 0.7783, 0.1214, 0.7783, 0.1123, 0.7877, 0.1214, 0.7783, 0.1215, 0.784, 0.1123, 0.7877, 0.1019, 0.7783, 0.1123, 0.7877, 0.102, 0.7969, 0.1123, 0.7877, 0.1085, 0.7965, 0.102, 0.7969, 0.1409, 0.7782, 0.1307, 0.7876, 0.1214, 0.7783, 0.1307, 0.7876, 0.1215, 0.784, 0.1214, 0.7783, 0.1409, 0.7782, 0.141, 0.7968, 0.1307, 0.7876, 0.141, 0.7968, 0.1345, 0.7964, 0.1307, 0.7876, 0.102, 0.8155, 0.1124, 0.8052, 0.1215, 0.8155, 0.1124, 0.8052, 0.1216, 0.8088, 0.1215, 0.8155, 0.102, 0.8155, 0.102, 0.7969, 0.1124, 0.8052, 0.102, 0.7969, 0.1085, 0.7965, 0.1124, 0.8052, 0.141, 0.8154, 0.1215, 0.8155, 0.1307, 0.8052, 0.1215, 0.8155, 0.1216, 0.8088, 0.1307, 0.8052, 0.141, 0.8154, 0.1307, 0.8052, 0.141, 0.7968, 0.1307, 0.8052, 0.1345, 0.7964, 0.141, 0.7968, 0.2657, 0.7708, 0.2852, 0.7709, 0.276, 0.7802, 0.2852, 0.7709, 0.2852, 0.7766, 0.276, 0.7802, 0.2657, 0.7708, 0.276, 0.7802, 0.2656, 0.7894, 0.276, 0.7802, 0.2722, 0.789, 0.2656, 0.7894, 0.3047, 0.7709, 0.2944, 0.7803, 0.2852, 0.7709, 0.2944, 0.7803, 0.2852, 0.7766, 0.2852, 0.7709, 0.3047, 0.7709, 0.3046, 0.7895, 0.2944, 0.7803, 0.3046, 0.7895, 0.2982, 0.789, 0.2944, 0.7803, 0.2655, 0.808, 0.2759, 0.7977, 0.285, 0.808, 0.2759, 0.7977, 0.2851, 0.8014, 0.285, 0.808, 0.2655, 0.808, 0.2656, 0.7894, 0.2759, 0.7977, 0.2656, 0.7894, 0.2722, 0.789, 0.2759, 0.7977, 0.3045, 0.8081, 0.285, 0.808, 0.2943, 0.7978, 0.285, 0.808, 0.2851, 0.8014, 0.2943, 0.7978, 0.3045, 0.8081, 0.2943, 0.7978, 0.3046, 0.7895, 0.2943, 0.7978, 0.2982, 0.789, 0.3046, 0.7895, 0.01219, 0.7673, 0.01281, 0.9629, 0.02198, 0.9543, 0.01219, 0.7673, 0.02198, 0.9543, 0.02139, 0.7673, 0.02139, 0.7673, 0.02198, 0.9543, 0.03115, 0.9455, 0.02139, 0.7673, 0.03115, 0.9455, 0.03058, 0.7673, 0.05387, 0.9677, 0.05394, 0.7905, 0.06238, 0.7943, 0.05387, 0.9677, 0.06238, 0.7943, 0.06231, 0.9677, 0.06231, 0.9677, 0.06238, 0.7943, 0.07079, 0.9677, 0.06238, 0.7943, 0.07086, 0.7905, 0.07079, 0.9677, 0.03054, 0.7672, 0.03109, 0.9456, 0.02135, 0.7672, 0.03109, 0.9456, 0.02192, 0.9547, 0.02135, 0.7672, 0.02135, 0.7672, 0.02192, 0.9547, 0.01215, 0.7673, 0.02192, 0.9547, 0.01275, 0.9631, 0.01215, 0.7673, 0.6304, 0.9686, 0.6303, 0.7722, 0.6389, 0.9686, 0.6303, 0.7722, 0.6388, 0.7684, 0.6389, 0.9686, 0.6389, 0.9686, 0.6388, 0.7684, 0.6472, 0.7722, 0.6389, 0.9686, 0.6472, 0.7722, 0.6473, 0.9686, 0.5833, 0.9685, 0.5832, 0.7683, 0.5916, 0.772, 0.5833, 0.9685, 0.5916, 0.772, 0.5917, 0.9685, 0.5748, 0.9685, 0.5747, 0.7721, 0.5833, 0.9685, 0.5747, 0.7721, 0.5832, 0.7683, 0.5833, 0.9685, 0.3323, 0.7674, 0.3317, 0.9544, 0.3415, 0.7675, 0.3317, 0.9544, 0.3409, 0.9627, 0.3415, 0.7675, 0.3231, 0.7674, 0.3226, 0.9454, 0.3323, 0.7674, 0.3226, 0.9454, 0.3317, 0.9544, 0.3323, 0.7674, 0.3731, 0.9825, 0.3732, 0.8094, 0.3816, 0.9825, 0.3732, 0.8094, 0.3817, 0.8057, 0.3816, 0.9825, 0.3647, 0.9825, 0.3647, 0.8057, 0.3732, 0.8094, 0.3647, 0.9825, 0.3732, 0.8094, 0.3731, 0.9825, 0.3323, 0.7674, 0.3317, 0.9543, 0.3226, 0.9455, 0.3323, 0.7674, 0.3226, 0.9455, 0.3231, 0.7674, 0.3415, 0.7674, 0.3409, 0.9629, 0.3317, 0.9543, 0.3415, 0.7674, 0.3317, 0.9543, 0.3323, 0.7674, 0.5395, 0.262, 0.5544, 0.178, 0.6227, 0.2707, 0.5544, 0.178, 0.6288, 0.1769, 0.6227, 0.2707, 0.5304, 0.421, 0.5395, 0.262, 0.6183, 0.4019, 0.5395, 0.262, 0.6227, 0.2707, 0.6183, 0.4019, 0.7058, 0.2793, 0.6227, 0.2707, 0.7032, 0.1759, 0.6227, 0.2707, 0.6288, 0.1769, 0.7032, 0.1759, 0.7058, 0.2793, 0.7062, 0.3829, 0.6227, 0.2707, 0.7062, 0.3829, 0.6183, 0.4019, 0.6227, 0.2707, 0.7032, 0.4864, 0.6168, 0.4537, 0.7062, 0.3829, 0.6168, 0.4537, 0.6183, 0.4019, 0.7062, 0.3829, 0.01435, 0.2803, 0.01692, 0.1804, 0.09466, 0.272, 0.01692, 0.1804, 0.08877, 0.1814, 0.09466, 0.272, 0.01435, 0.2803, 0.09466, 0.272, 0.01399, 0.3803, 0.09466, 0.272, 0.09891, 0.3987, 0.01399, 0.3803, 0.0169, 0.4803, 0.01399, 0.3803, 0.1004, 0.4487, 0.01399, 0.3803, 0.09891, 0.3987, 0.1004, 0.4487, 0.1749, 0.2636, 0.09466, 0.272, 0.1606, 0.1825, 0.09466, 0.272, 0.08877, 0.1814, 0.1606, 0.1825, 0.1838, 0.4171, 0.09891, 0.3987, 0.1749, 0.2636, 0.09891, 0.3987, 0.09466, 0.272, 0.1749, 0.2636, 0.6971, 0.07812, 0.7032, 0.1759, 0.6514, 0.0788, 0.7032, 0.1759, 0.6288, 0.1769, 0.6514, 0.0788, 0.5544, 0.178, 0.5712, 0.07998, 0.6288, 0.1769, 0.5712, 0.07998, 0.617, 0.0793, 0.6288, 0.1769, 0.02274, 0.086, 0.06696, 0.08665, 0.01692, 0.1804, 0.06696, 0.08665, 0.08877, 0.1814, 0.01692, 0.1804, 0.1606, 0.1825, 0.08877, 0.1814, 0.1443, 0.0878, 0.08877, 0.1814, 0.1001, 0.08714, 0.1443, 0.0878, 0.7305, 0.02707, 0.7695, 0.02696, 0.7742, 0.1327, 0.7305, 0.02707, 0.7742, 0.1327, 0.7266, 0.1329, 0.7835, 0.245, 0.7179, 0.2452, 0.7266, 0.1329, 0.7835, 0.245, 0.7266, 0.1329, 0.7742, 0.1327, 0.7835, 0.245, 0.7905, 0.3576, 0.7116, 0.3578, 0.7835, 0.245, 0.7116, 0.3578, 0.7179, 0.2452, 0.7904, 0.4763, 0.7124, 0.4765, 0.7116, 0.3578, 0.7904, 0.4763, 0.7116, 0.3578, 0.7905, 0.3576, 0.8821, 0.8254, 0.8775, 0.9313, 0.8385, 0.9312, 0.8821, 0.8254, 0.8385, 0.9312, 0.8345, 0.8252, 0.8976, 0.7347, 0.8821, 0.8254, 0.8345, 0.8252, 0.8976, 0.7347, 0.8345, 0.8252, 0.8196, 0.7345, 0.8976, 0.7347, 0.8196, 0.7345, 0.8196, 0.7273, 0.8976, 0.7347, 0.8196, 0.7273, 0.8976, 0.7275, 0.8775, 0.9313, 0.8775, 0.9422, 0.8385, 0.9421, 0.8775, 0.9313, 0.8385, 0.9421, 0.8385, 0.9312, 0.7305, 0.02707, 0.7305, 0.01636, 0.7695, 0.01625, 0.7305, 0.02707, 0.7695, 0.01625, 0.7695, 0.02696, 0.2135, 0.8081, 0.2134, 0.7709, 0.2524, 0.7708, 0.2135, 0.8081, 0.2524, 0.7708, 0.2525, 0.808, 0.4198, 0.2571, 0.4185, 0.2639, 0.4013, 0.2641, 0.4198, 0.2571, 0.4013, 0.2641, 0.4038, 0.2508, 0.4038, 0.2508, 0.4013, 0.2641, 0.3855, 0.2643, 0.4038, 0.2508, 0.3855, 0.2643, 0.3891, 0.245, 0.3891, 0.245, 0.3855, 0.2643, 0.3717, 0.2645, 0.3891, 0.245, 0.3717, 0.2645, 0.3763, 0.2399, 0.3763, 0.2399, 0.3717, 0.2645, 0.3604, 0.2646, 0.3763, 0.2399, 0.3604, 0.2646, 0.3657, 0.2357, 0.9125, 0.5356, 0.9124, 0.5044, 0.9251, 0.5394, 0.9124, 0.5044, 0.9249, 0.5047, 0.9251, 0.5394, 0.9251, 0.5394, 0.9249, 0.5047, 0.9386, 0.5049, 0.9251, 0.5394, 0.9386, 0.5049, 0.9387, 0.5418, 0.9387, 0.5418, 0.9386, 0.5049, 0.9528, 0.5049, 0.9387, 0.5418, 0.9528, 0.5049, 0.9529, 0.5425, 0.9529, 0.5425, 0.9528, 0.5049, 0.9671, 0.5417, 0.9528, 0.5049, 0.967, 0.5048, 0.9671, 0.5417, 0.9671, 0.5417, 0.967, 0.5048, 0.9807, 0.5045, 0.9671, 0.5417, 0.9807, 0.5045, 0.9808, 0.5393, 0.9808, 0.5393, 0.9807, 0.5045, 0.9933, 0.5041, 0.9808, 0.5393, 0.9933, 0.5041, 0.9934, 0.5354, 0.3428, 0.2382, 0.348, 0.2661, 0.3326, 0.2422, 0.348, 0.2661, 0.337, 0.266, 0.3326, 0.2422, 0.3326, 0.2422, 0.337, 0.266, 0.3237, 0.2658, 0.3326, 0.2422, 0.3237, 0.2658, 0.3202, 0.2472, 0.3202, 0.2472, 0.3237, 0.2658, 0.3084, 0.2656, 0.3202, 0.2472, 0.3084, 0.2656, 0.306, 0.2528, 0.306, 0.2528, 0.3084, 0.2656, 0.2918, 0.2654, 0.306, 0.2528, 0.2918, 0.2654, 0.2906, 0.2588, 0.2989, 0.2418, 0.306, 0.2528, 0.2906, 0.2588, 0.2989, 0.2418, 0.2906, 0.2588, 0.287, 0.2532, 0.3098, 0.2312, 0.3202, 0.2472, 0.306, 0.2528, 0.3098, 0.2312, 0.306, 0.2528, 0.2989, 0.2418, 0.3194, 0.2219, 0.3326, 0.2422, 0.3202, 0.2472, 0.3194, 0.2219, 0.3202, 0.2472, 0.3098, 0.2312, 0.3272, 0.2143, 0.3428, 0.2382, 0.3326, 0.2422, 0.3272, 0.2143, 0.3326, 0.2422, 0.3194, 0.2219, 0.9796, 0.5727, 0.9808, 0.5393, 0.9934, 0.5354, 0.9796, 0.5727, 0.9934, 0.5354, 0.9922, 0.5727, 0.966, 0.5727, 0.9671, 0.5417, 0.9808, 0.5393, 0.966, 0.5727, 0.9808, 0.5393, 0.9796, 0.5727, 0.9517, 0.5727, 0.9529, 0.5425, 0.966, 0.5727, 0.9529, 0.5425, 0.9671, 0.5417, 0.966, 0.5727, 0.9375, 0.5727, 0.9387, 0.5418, 0.9529, 0.5425, 0.9375, 0.5727, 0.9529, 0.5425, 0.9517, 0.5727, 0.9239, 0.5727, 0.9251, 0.5394, 0.9387, 0.5418, 0.9239, 0.5727, 0.9387, 0.5418, 0.9375, 0.5727, 0.9113, 0.5727, 0.9125, 0.5356, 0.9239, 0.5727, 0.9125, 0.5356, 0.9251, 0.5394, 0.9239, 0.5727, 0.39, 0.2189, 0.3763, 0.2399, 0.3657, 0.2357, 0.39, 0.2189, 0.3657, 0.2357, 0.3819, 0.211, 0.3999, 0.2285, 0.3891, 0.245, 0.3763, 0.2399, 0.3999, 0.2285, 0.3763, 0.2399, 0.39, 0.2189, 0.4112, 0.2394, 0.4038, 0.2508, 0.3891, 0.245, 0.4112, 0.2394, 0.3891, 0.245, 0.3999, 0.2285, 0.4235, 0.2513, 0.4198, 0.2571, 0.4038, 0.2508, 0.4235, 0.2513, 0.4038, 0.2508, 0.4112, 0.2394, 0.4293, 0.2474, 0.4235, 0.2513, 0.4112, 0.2394, 0.4293, 0.2474, 0.4112, 0.2394, 0.4225, 0.2317, 0.4225, 0.2317, 0.4112, 0.2394, 0.3999, 0.2285, 0.4225, 0.2317, 0.3999, 0.2285, 0.4162, 0.2173, 0.4162, 0.2173, 0.3999, 0.2285, 0.4108, 0.2047, 0.3999, 0.2285, 0.39, 0.2189, 0.4108, 0.2047, 0.4108, 0.2047, 0.39, 0.2189, 0.3819, 0.211, 0.4108, 0.2047, 0.3819, 0.211, 0.4063, 0.1943, 0.6604, 0.8043, 0.6603, 0.7768, 0.6729, 0.7768, 0.6604, 0.8043, 0.6729, 0.7768, 0.673, 0.8029, 0.673, 0.8029, 0.6729, 0.7768, 0.6865, 0.7768, 0.673, 0.8029, 0.6865, 0.7768, 0.6866, 0.802, 0.6866, 0.802, 0.6865, 0.7768, 0.7007, 0.7768, 0.6866, 0.802, 0.7007, 0.7768, 0.7009, 0.8017, 0.7009, 0.8017, 0.7007, 0.7768, 0.7151, 0.802, 0.7007, 0.7768, 0.715, 0.7768, 0.7151, 0.802, 0.7151, 0.802, 0.715, 0.7768, 0.7286, 0.7768, 0.7151, 0.802, 0.7286, 0.7768, 0.7287, 0.8028, 0.7287, 0.8028, 0.7286, 0.7768, 0.7413, 0.7768, 0.7287, 0.8028, 0.7413, 0.7768, 0.7413, 0.8057, 0.3026, 0.1982, 0.3272, 0.2143, 0.3194, 0.2219, 0.3026, 0.1982, 0.3194, 0.2219, 0.298, 0.2082, 0.298, 0.2082, 0.3194, 0.2219, 0.3098, 0.2312, 0.298, 0.2082, 0.3098, 0.2312, 0.2928, 0.2204, 0.2928, 0.2204, 0.3098, 0.2312, 0.2989, 0.2418, 0.2928, 0.2204, 0.2989, 0.2418, 0.2867, 0.2344, 0.2867, 0.2344, 0.2989, 0.2418, 0.287, 0.2532, 0.2867, 0.2344, 0.287, 0.2532, 0.2802, 0.2495, 0.274, 0.2316, 0.2867, 0.2344, 0.2802, 0.2495, 0.274, 0.2316, 0.2802, 0.2495, 0.274, 0.2481, 0.274, 0.2164, 0.2928, 0.2204, 0.2867, 0.2344, 0.274, 0.2164, 0.2867, 0.2344, 0.274, 0.2316, 0.274, 0.2031, 0.298, 0.2082, 0.2928, 0.2204, 0.274, 0.2031, 0.2928, 0.2204, 0.274, 0.2164, 0.274, 0.1922, 0.3026, 0.1982, 0.298, 0.2082, 0.274, 0.1922, 0.298, 0.2082, 0.274, 0.2031, 0.7288, 0.8408, 0.7287, 0.8028, 0.7413, 0.8057, 0.7288, 0.8408, 0.7413, 0.8057, 0.7414, 0.8408, 0.7152, 0.8408, 0.7151, 0.802, 0.7287, 0.8028, 0.7152, 0.8408, 0.7287, 0.8028, 0.7288, 0.8408, 0.701, 0.8409, 0.7009, 0.8017, 0.7151, 0.802, 0.701, 0.8409, 0.7151, 0.802, 0.7152, 0.8408, 0.6868, 0.8409, 0.6866, 0.802, 0.7009, 0.8017, 0.6868, 0.8409, 0.7009, 0.8017, 0.701, 0.8409, 0.6731, 0.841, 0.673, 0.8029, 0.6866, 0.802, 0.6731, 0.841, 0.6866, 0.802, 0.6868, 0.8409, 0.6605, 0.841, 0.6604, 0.8043, 0.6731, 0.841, 0.6604, 0.8043, 0.673, 0.8029, 0.6731, 0.841, 0.4355, 0.1994, 0.4108, 0.2047, 0.4063, 0.1943, 0.4355, 0.1994, 0.4063, 0.1943, 0.4354, 0.1881, 0.4357, 0.2132, 0.4162, 0.2173, 0.4108, 0.2047, 0.4357, 0.2132, 0.4108, 0.2047, 0.4355, 0.1994, 0.4359, 0.2289, 0.4225, 0.2317, 0.4162, 0.2173, 0.4359, 0.2289, 0.4162, 0.2173, 0.4357, 0.2132, 0.4361, 0.2459, 0.4293, 0.2474, 0.4225, 0.2317, 0.4361, 0.2459, 0.4225, 0.2317, 0.4359, 0.2289, 0.4429, 0.2472, 0.4361, 0.2459, 0.4359, 0.2289, 0.4429, 0.2472, 0.4359, 0.2289, 0.4493, 0.2313, 0.4493, 0.2313, 0.4359, 0.2289, 0.4357, 0.2132, 0.4493, 0.2313, 0.4357, 0.2132, 0.4552, 0.2167, 0.4552, 0.2167, 0.4357, 0.2132, 0.4603, 0.2039, 0.4357, 0.2132, 0.4355, 0.1994, 0.4603, 0.2039, 0.4603, 0.2039, 0.4355, 0.1994, 0.4354, 0.1881, 0.4603, 0.2039, 0.4354, 0.1881, 0.4646, 0.1934, 0.6606, 0.8759, 0.6605, 0.841, 0.6732, 0.8773, 0.6605, 0.841, 0.6731, 0.841, 0.6732, 0.8773, 0.6732, 0.8773, 0.6731, 0.841, 0.6868, 0.8409, 0.6732, 0.8773, 0.6868, 0.8409, 0.6869, 0.8782, 0.6869, 0.8782, 0.6868, 0.8409, 0.701, 0.8409, 0.6869, 0.8782, 0.701, 0.8409, 0.7011, 0.8784, 0.7011, 0.8784, 0.701, 0.8409, 0.7152, 0.8408, 0.7011, 0.8784, 0.7152, 0.8408, 0.7153, 0.8781, 0.7153, 0.8781, 0.7152, 0.8408, 0.7288, 0.8408, 0.7153, 0.8781, 0.7288, 0.8408, 0.729, 0.8772, 0.729, 0.8772, 0.7288, 0.8408, 0.7414, 0.8408, 0.729, 0.8772, 0.7414, 0.8408, 0.7415, 0.8743, 0.2466, 0.1973, 0.274, 0.1922, 0.274, 0.2031, 0.2466, 0.1973, 0.274, 0.2031, 0.2507, 0.2075, 0.2507, 0.2075, 0.274, 0.2031, 0.274, 0.2164, 0.2507, 0.2075, 0.274, 0.2164, 0.2557, 0.2199, 0.2557, 0.2199, 0.274, 0.2164, 0.274, 0.2316, 0.2557, 0.2199, 0.274, 0.2316, 0.2614, 0.234, 0.2614, 0.234, 0.274, 0.2316, 0.274, 0.2481, 0.2614, 0.234, 0.274, 0.2481, 0.2675, 0.2493, 0.251, 0.2411, 0.2614, 0.234, 0.2675, 0.2493, 0.251, 0.2411, 0.2675, 0.2493, 0.2626, 0.2529, 0.2403, 0.2302, 0.2557, 0.2199, 0.2614, 0.234, 0.2403, 0.2302, 0.2614, 0.234, 0.251, 0.2411, 0.2309, 0.2206, 0.2507, 0.2075, 0.2557, 0.2199, 0.2309, 0.2206, 0.2557, 0.2199, 0.2403, 0.2302, 0.2232, 0.2128, 0.2466, 0.1973, 0.2507, 0.2075, 0.2232, 0.2128, 0.2507, 0.2075, 0.2309, 0.2206, 0.7291, 0.905, 0.729, 0.8772, 0.7415, 0.8743, 0.7291, 0.905, 0.7415, 0.8743, 0.7416, 0.905, 0.7154, 0.905, 0.7153, 0.8781, 0.729, 0.8772, 0.7154, 0.905, 0.729, 0.8772, 0.7291, 0.905, 0.7012, 0.905, 0.7011, 0.8784, 0.7153, 0.8781, 0.7012, 0.905, 0.7153, 0.8781, 0.7154, 0.905, 0.687, 0.905, 0.6869, 0.8782, 0.7011, 0.8784, 0.687, 0.905, 0.7011, 0.8784, 0.7012, 0.905, 0.6733, 0.905, 0.6732, 0.8773, 0.6869, 0.8782, 0.6733, 0.905, 0.6869, 0.8782, 0.687, 0.905, 0.6607, 0.905, 0.6606, 0.8759, 0.6733, 0.905, 0.6606, 0.8759, 0.6732, 0.8773, 0.6733, 0.905, 0.4816, 0.2175, 0.4603, 0.2039, 0.4646, 0.1934, 0.4816, 0.2175, 0.4646, 0.1934, 0.4896, 0.2094, 0.4719, 0.2274, 0.4552, 0.2167, 0.4603, 0.2039, 0.4719, 0.2274, 0.4603, 0.2039, 0.4816, 0.2175, 0.4608, 0.2387, 0.4493, 0.2313, 0.4552, 0.2167, 0.4608, 0.2387, 0.4552, 0.2167, 0.4719, 0.2274, 0.4488, 0.2509, 0.4429, 0.2472, 0.4493, 0.2313, 0.4488, 0.2509, 0.4493, 0.2313, 0.4608, 0.2387, 0.4528, 0.2566, 0.4488, 0.2509, 0.4608, 0.2387, 0.4528, 0.2566, 0.4608, 0.2387, 0.4686, 0.2499, 0.4686, 0.2499, 0.4608, 0.2387, 0.4719, 0.2274, 0.4686, 0.2499, 0.4719, 0.2274, 0.4831, 0.2436, 0.4831, 0.2436, 0.4719, 0.2274, 0.4959, 0.2381, 0.4719, 0.2274, 0.4816, 0.2175, 0.4959, 0.2381, 0.4959, 0.2381, 0.4816, 0.2175, 0.4896, 0.2094, 0.4959, 0.2381, 0.4896, 0.2094, 0.5064, 0.2336, 0.5591, 0.8084, 0.5591, 0.7696, 0.5508, 0.8041, 0.5591, 0.7696, 0.5509, 0.7696, 0.5508, 0.8041, 0.5508, 0.8041, 0.5509, 0.7696, 0.5371, 0.7696, 0.5508, 0.8041, 0.5371, 0.7696, 0.537, 0.8013, 0.537, 0.8013, 0.5371, 0.7696, 0.5227, 0.7696, 0.537, 0.8013, 0.5227, 0.7696, 0.5226, 0.8004, 0.5226, 0.8004, 0.5227, 0.7696, 0.5083, 0.7696, 0.5226, 0.8004, 0.5083, 0.7696, 0.5082, 0.8012, 0.5082, 0.8012, 0.5083, 0.7696, 0.4944, 0.7696, 0.5082, 0.8012, 0.4944, 0.7696, 0.4944, 0.8039, 0.4944, 0.8039, 0.4944, 0.7696, 0.4833, 0.7696, 0.4944, 0.8039, 0.4833, 0.7696, 0.4832, 0.8082, 0.2069, 0.2362, 0.2232, 0.2128, 0.2309, 0.2206, 0.2069, 0.2362, 0.2309, 0.2206, 0.2171, 0.2405, 0.2171, 0.2405, 0.2309, 0.2206, 0.2403, 0.2302, 0.2171, 0.2405, 0.2403, 0.2302, 0.2294, 0.2458, 0.2294, 0.2458, 0.2403, 0.2302, 0.2435, 0.2518, 0.2403, 0.2302, 0.251, 0.2411, 0.2435, 0.2518, 0.2435, 0.2518, 0.251, 0.2411, 0.2626, 0.2529, 0.2435, 0.2518, 0.2626, 0.2529, 0.2588, 0.2584, 0.2407, 0.2646, 0.2435, 0.2518, 0.2588, 0.2584, 0.2407, 0.2646, 0.2588, 0.2584, 0.2573, 0.2649, 0.2254, 0.2644, 0.2294, 0.2458, 0.2435, 0.2518, 0.2254, 0.2644, 0.2435, 0.2518, 0.2407, 0.2646, 0.212, 0.2641, 0.2171, 0.2405, 0.2294, 0.2458, 0.212, 0.2641, 0.2294, 0.2458, 0.2254, 0.2644, 0.2009, 0.2639, 0.2069, 0.2362, 0.2171, 0.2405, 0.2009, 0.2639, 0.2171, 0.2405, 0.212, 0.2641, 0.4943, 0.838, 0.4944, 0.8039, 0.4832, 0.8082, 0.4943, 0.838, 0.4832, 0.8082, 0.4832, 0.8389, 0.5081, 0.8375, 0.5082, 0.8012, 0.4944, 0.8039, 0.5081, 0.8375, 0.4944, 0.8039, 0.4943, 0.838, 0.5225, 0.8373, 0.5226, 0.8004, 0.5082, 0.8012, 0.5225, 0.8373, 0.5082, 0.8012, 0.5081, 0.8375, 0.5369, 0.8376, 0.537, 0.8013, 0.5226, 0.8004, 0.5369, 0.8376, 0.5226, 0.8004, 0.5225, 0.8373, 0.5507, 0.8382, 0.5508, 0.8041, 0.537, 0.8013, 0.5507, 0.8382, 0.537, 0.8013, 0.5369, 0.8376, 0.559, 0.8392, 0.5591, 0.8084, 0.5507, 0.8382, 0.5591, 0.8084, 0.5508, 0.8041, 0.5507, 0.8382, 0.5012, 0.2626, 0.4959, 0.2381, 0.5064, 0.2336, 0.5012, 0.2626, 0.5064, 0.2336, 0.5127, 0.2624, 0.4873, 0.2628, 0.4831, 0.2436, 0.4959, 0.2381, 0.4873, 0.2628, 0.4959, 0.2381, 0.5012, 0.2626, 0.4714, 0.2631, 0.4686, 0.2499, 0.4831, 0.2436, 0.4714, 0.2631, 0.4831, 0.2436, 0.4873, 0.2628, 0.4542, 0.2634, 0.4528, 0.2566, 0.4686, 0.2499, 0.4542, 0.2634, 0.4686, 0.2499, 0.4714, 0.2631])
me_jaeger.materials.append(mat_material_jaeger_texture_tga)
me_jaeger.use_remesh_preserve_volume = False
me_jaeger.use_remesh_preserve_attributes = False
me_jaeger.use_mirror_vertex_groups = False
me_jaeger.update()

# ---- objects
ob_jaeger = bpy.data.objects.new('jaeger', me_jaeger)
ob_lamp = bpy.data.objects.new('Lamp', light_lamp)
ob_camera = bpy.data.objects.new('Camera', cam_camera)

# ---- transforms, parenting, visibility, modifiers, constraints
ob_jaeger.location = (0.0, 0.0, 0.0)
ob_jaeger.rotation_euler = (1.571, -0.0, 0.0)
ob_jaeger.lineart.crease_threshold = 0.0
ob_lamp.location = (4.076, 1.005, 5.904)
ob_lamp.rotation_euler = (0.6503, 0.05522, 1.866)
ob_lamp.lock_rotations_4d = False
ob_lamp.empty_display_type = 'ARROWS'
ob_lamp.color = (0.0, 0.0, 0.0, 0.0)
ob_lamp.lineart.crease_threshold = 0.0
ob_camera.location = (7.481, -6.508, 5.344)
ob_camera.rotation_euler = (1.109, 0.01082, 0.8149)
ob_camera.lock_rotations_4d = False
ob_camera.empty_display_type = 'ARROWS'
ob_camera.color = (0.0, 0.0, 0.0, 0.0)
ob_camera.display_type = 'WIRE'
ob_camera.lineart.crease_threshold = 0.0

# ---- collection membership
col_collection_1.objects.link(ob_jaeger)
col_collection_1.objects.link(ob_lamp)
col_collection_1.objects.link(ob_camera)

# ---- scene / render settings (as saved in the file)
scene.camera = ob_camera
scene.frame_start = 1; scene.frame_end = 250; scene.frame_set(1)
scene.render.engine = 'BLENDER_EEVEE_NEXT'
scene.render.resolution_percentage = 50
scene.render.dither_intensity = 0.0
scene.cycles.use_denoising = False
scene.cycles.samples = 10
scene.cycles.sampling_pattern = 'TABULATED_SOBOL'
scene.cycles.light_sampling_threshold = 0.0
scene.cycles.use_adaptive_sampling = False
scene.cycles.use_light_tree = False
scene.cycles.blur_glossy = 0.0
scene.cycles.pixel_filter_type = 'GAUSSIAN'
scene.cycles.sample_clamp_indirect = 0.0
scene.view_settings.view_transform = 'Standard'
bpy.context.view_layer.update()

